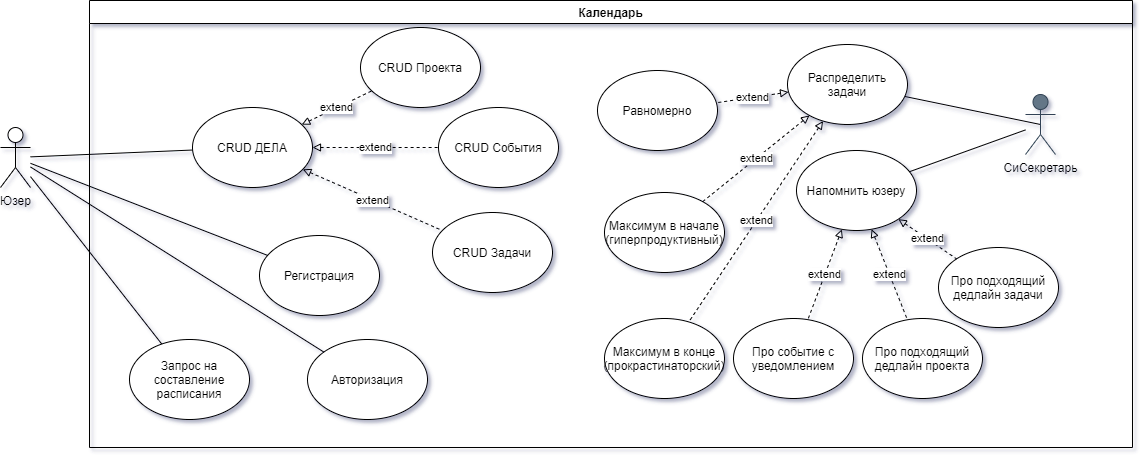

The diagram above was exported from draw.io. Its source (the exported page's mxGraphModel, read from the mxfile embedded in the PNG):
<mxGraphModel dx="1680" dy="803" grid="0" gridSize="10" guides="1" tooltips="1" connect="1" arrows="1" fold="1" page="1" pageScale="1" pageWidth="827" pageHeight="1169" math="0" shadow="1">
  <root>
    <mxCell id="WIyWlLk6GJQsqaUBKTNV-0" />
    <mxCell id="WIyWlLk6GJQsqaUBKTNV-1" parent="WIyWlLk6GJQsqaUBKTNV-0" />
    <mxCell id="0qOpsGTnsE_Lq0OW50_N-16" style="rounded=0;orthogonalLoop=1;jettySize=auto;html=1;fontColor=#000000;endArrow=none;endFill=0;" parent="WIyWlLk6GJQsqaUBKTNV-1" source="0qOpsGTnsE_Lq0OW50_N-0" target="0qOpsGTnsE_Lq0OW50_N-1" edge="1">
      <mxGeometry relative="1" as="geometry" />
    </mxCell>
    <mxCell id="0qOpsGTnsE_Lq0OW50_N-21" style="edgeStyle=none;rounded=0;orthogonalLoop=1;jettySize=auto;html=1;fontColor=#000000;endArrow=none;endFill=0;" parent="WIyWlLk6GJQsqaUBKTNV-1" source="0qOpsGTnsE_Lq0OW50_N-0" target="0qOpsGTnsE_Lq0OW50_N-19" edge="1">
      <mxGeometry relative="1" as="geometry" />
    </mxCell>
    <mxCell id="0qOpsGTnsE_Lq0OW50_N-0" value="Юзер" style="shape=umlActor;verticalLabelPosition=bottom;verticalAlign=top;html=1;outlineConnect=0;" parent="WIyWlLk6GJQsqaUBKTNV-1" vertex="1">
      <mxGeometry x="162" y="224" width="30" height="60" as="geometry" />
    </mxCell>
    <mxCell id="0qOpsGTnsE_Lq0OW50_N-15" value="Календарь" style="swimlane;fontColor=#000000;" parent="WIyWlLk6GJQsqaUBKTNV-1" vertex="1">
      <mxGeometry x="251" y="97" width="1043" height="447" as="geometry" />
    </mxCell>
    <mxCell id="0qOpsGTnsE_Lq0OW50_N-29" style="edgeStyle=none;rounded=0;orthogonalLoop=1;jettySize=auto;html=1;exitX=0.5;exitY=0.5;exitDx=0;exitDy=0;exitPerimeter=0;fontColor=#000000;startArrow=none;startFill=0;endArrow=none;endFill=0;" parent="0qOpsGTnsE_Lq0OW50_N-15" source="0qOpsGTnsE_Lq0OW50_N-6" target="0qOpsGTnsE_Lq0OW50_N-28" edge="1">
      <mxGeometry relative="1" as="geometry" />
    </mxCell>
    <mxCell id="0qOpsGTnsE_Lq0OW50_N-6" value="СиСекретарь" style="shape=umlActor;verticalLabelPosition=bottom;verticalAlign=top;html=1;outlineConnect=0;fillColor=#647687;strokeColor=#314354;fontColor=#000000;" parent="0qOpsGTnsE_Lq0OW50_N-15" vertex="1">
      <mxGeometry x="936" y="94" width="30" height="60" as="geometry" />
    </mxCell>
    <mxCell id="0qOpsGTnsE_Lq0OW50_N-2" value="CRUD События" style="ellipse;whiteSpace=wrap;html=1;" parent="0qOpsGTnsE_Lq0OW50_N-15" vertex="1">
      <mxGeometry x="349" y="107" width="120" height="80" as="geometry" />
    </mxCell>
    <mxCell id="0qOpsGTnsE_Lq0OW50_N-3" value="&lt;div&gt;CRUD Задачи&lt;/div&gt;" style="ellipse;whiteSpace=wrap;html=1;" parent="0qOpsGTnsE_Lq0OW50_N-15" vertex="1">
      <mxGeometry x="343" y="212" width="120" height="80" as="geometry" />
    </mxCell>
    <mxCell id="0qOpsGTnsE_Lq0OW50_N-18" value="extend" style="rounded=0;orthogonalLoop=1;jettySize=auto;html=1;fontColor=#000000;endArrow=none;endFill=0;startArrow=block;startFill=0;dashed=1;" parent="0qOpsGTnsE_Lq0OW50_N-15" source="0qOpsGTnsE_Lq0OW50_N-1" target="0qOpsGTnsE_Lq0OW50_N-3" edge="1">
      <mxGeometry relative="1" as="geometry" />
    </mxCell>
    <mxCell id="0qOpsGTnsE_Lq0OW50_N-1" value="CRUD ДЕЛА" style="ellipse;whiteSpace=wrap;html=1;" parent="0qOpsGTnsE_Lq0OW50_N-15" vertex="1">
      <mxGeometry x="103" y="107" width="120" height="80" as="geometry" />
    </mxCell>
    <mxCell id="0qOpsGTnsE_Lq0OW50_N-24" value="Равномерно" style="ellipse;whiteSpace=wrap;html=1;" parent="0qOpsGTnsE_Lq0OW50_N-15" vertex="1">
      <mxGeometry x="508" y="70" width="120" height="80" as="geometry" />
    </mxCell>
    <mxCell id="0qOpsGTnsE_Lq0OW50_N-25" value="&lt;div&gt;Максимум в начале&lt;/div&gt;&lt;div&gt;(гиперпродуктивный)&lt;br&gt;&lt;span&gt;&lt;span&gt;&lt;/span&gt;&lt;/span&gt;&lt;/div&gt;" style="ellipse;whiteSpace=wrap;html=1;" parent="0qOpsGTnsE_Lq0OW50_N-15" vertex="1">
      <mxGeometry x="515" y="192" width="120" height="80" as="geometry" />
    </mxCell>
    <mxCell id="0qOpsGTnsE_Lq0OW50_N-27" value="extend" style="rounded=0;orthogonalLoop=1;jettySize=auto;html=1;fontColor=#000000;endArrow=none;endFill=0;startArrow=block;startFill=0;dashed=1;" parent="0qOpsGTnsE_Lq0OW50_N-15" source="0qOpsGTnsE_Lq0OW50_N-28" target="0qOpsGTnsE_Lq0OW50_N-25" edge="1">
      <mxGeometry relative="1" as="geometry" />
    </mxCell>
    <mxCell id="0qOpsGTnsE_Lq0OW50_N-28" value="&lt;div&gt;Распределить задачи&lt;/div&gt;" style="ellipse;whiteSpace=wrap;html=1;" parent="0qOpsGTnsE_Lq0OW50_N-15" vertex="1">
      <mxGeometry x="698" y="44" width="120" height="80" as="geometry" />
    </mxCell>
    <mxCell id="0qOpsGTnsE_Lq0OW50_N-30" value="Максимум в конце (прокрастинаторский)" style="ellipse;whiteSpace=wrap;html=1;" parent="0qOpsGTnsE_Lq0OW50_N-15" vertex="1">
      <mxGeometry x="515" y="318" width="120" height="80" as="geometry" />
    </mxCell>
    <mxCell id="0qOpsGTnsE_Lq0OW50_N-31" value="extend" style="rounded=0;orthogonalLoop=1;jettySize=auto;html=1;fontColor=#000000;endArrow=none;endFill=0;startArrow=block;startFill=0;dashed=1;" parent="0qOpsGTnsE_Lq0OW50_N-15" source="0qOpsGTnsE_Lq0OW50_N-28" target="0qOpsGTnsE_Lq0OW50_N-30" edge="1">
      <mxGeometry relative="1" as="geometry">
        <mxPoint x="911.9645387019937" y="257.9999156019203" as="sourcePoint" />
      </mxGeometry>
    </mxCell>
    <mxCell id="0qOpsGTnsE_Lq0OW50_N-32" value="&lt;div&gt;Авторизация&lt;/div&gt;" style="ellipse;whiteSpace=wrap;html=1;" parent="0qOpsGTnsE_Lq0OW50_N-15" vertex="1">
      <mxGeometry x="218" y="339" width="120" height="80" as="geometry" />
    </mxCell>
    <mxCell id="kkIOgV0q-r0ykmHjmTae-1" value="extend" style="rounded=0;orthogonalLoop=1;jettySize=auto;html=1;fontColor=#000000;endArrow=none;endFill=0;startArrow=block;startFill=0;dashed=1;" parent="0qOpsGTnsE_Lq0OW50_N-15" source="0qOpsGTnsE_Lq0OW50_N-28" target="0qOpsGTnsE_Lq0OW50_N-24" edge="1">
      <mxGeometry relative="1" as="geometry">
        <mxPoint x="737.334368540005" y="200.88854381999818" as="sourcePoint" />
        <mxPoint x="652.4974104462121" y="229.88889750518865" as="targetPoint" />
      </mxGeometry>
    </mxCell>
    <mxCell id="kkIOgV0q-r0ykmHjmTae-2" value="extend" style="rounded=0;orthogonalLoop=1;jettySize=auto;html=1;fontColor=#000000;endArrow=none;endFill=0;startArrow=block;startFill=0;dashed=1;" parent="0qOpsGTnsE_Lq0OW50_N-15" source="0qOpsGTnsE_Lq0OW50_N-1" target="0qOpsGTnsE_Lq0OW50_N-2" edge="1">
      <mxGeometry relative="1" as="geometry">
        <mxPoint x="386.004368540005" y="310.9985438199982" as="sourcePoint" />
        <mxPoint x="301.1674104462121" y="339.99889750518867" as="targetPoint" />
      </mxGeometry>
    </mxCell>
    <mxCell id="lMU2WS3LF_NFL_mCJku7-0" value="Напомнить юзеру" style="ellipse;whiteSpace=wrap;html=1;" parent="0qOpsGTnsE_Lq0OW50_N-15" vertex="1">
      <mxGeometry x="707" y="150" width="120" height="80" as="geometry" />
    </mxCell>
    <mxCell id="lMU2WS3LF_NFL_mCJku7-1" style="edgeStyle=none;rounded=0;orthogonalLoop=1;jettySize=auto;html=1;fontColor=#000000;startArrow=none;startFill=0;endArrow=none;endFill=0;" parent="0qOpsGTnsE_Lq0OW50_N-15" source="0qOpsGTnsE_Lq0OW50_N-6" target="lMU2WS3LF_NFL_mCJku7-0" edge="1">
      <mxGeometry relative="1" as="geometry">
        <mxPoint x="914" y="113" as="sourcePoint" />
        <mxPoint x="836.6338701321131" y="157.02950480286233" as="targetPoint" />
      </mxGeometry>
    </mxCell>
    <mxCell id="lMU2WS3LF_NFL_mCJku7-2" value="Про событие с уведомлением" style="ellipse;whiteSpace=wrap;html=1;" parent="0qOpsGTnsE_Lq0OW50_N-15" vertex="1">
      <mxGeometry x="644" y="318" width="120" height="80" as="geometry" />
    </mxCell>
    <mxCell id="lMU2WS3LF_NFL_mCJku7-3" value="extend" style="rounded=0;orthogonalLoop=1;jettySize=auto;html=1;fontColor=#000000;endArrow=none;endFill=0;startArrow=block;startFill=0;dashed=1;" parent="0qOpsGTnsE_Lq0OW50_N-15" source="lMU2WS3LF_NFL_mCJku7-0" target="lMU2WS3LF_NFL_mCJku7-2" edge="1">
      <mxGeometry relative="1" as="geometry">
        <mxPoint x="859.474368540005" y="243.9985438199982" as="sourcePoint" />
      </mxGeometry>
    </mxCell>
    <mxCell id="lMU2WS3LF_NFL_mCJku7-4" value="Про подходящий дедлайн задачи" style="ellipse;whiteSpace=wrap;html=1;" parent="0qOpsGTnsE_Lq0OW50_N-15" vertex="1">
      <mxGeometry x="849" y="247" width="120" height="80" as="geometry" />
    </mxCell>
    <mxCell id="lMU2WS3LF_NFL_mCJku7-5" value="extend" style="rounded=0;orthogonalLoop=1;jettySize=auto;html=1;fontColor=#000000;endArrow=none;endFill=0;startArrow=block;startFill=0;dashed=1;" parent="0qOpsGTnsE_Lq0OW50_N-15" source="lMU2WS3LF_NFL_mCJku7-0" target="lMU2WS3LF_NFL_mCJku7-4" edge="1">
      <mxGeometry relative="1" as="geometry">
        <mxPoint x="881.9968953152946" y="260.2997127516875" as="sourcePoint" />
      </mxGeometry>
    </mxCell>
    <mxCell id="0qOpsGTnsE_Lq0OW50_N-34" value="Регистрация" style="ellipse;whiteSpace=wrap;html=1;" parent="0qOpsGTnsE_Lq0OW50_N-15" vertex="1">
      <mxGeometry x="170" y="235" width="120" height="80" as="geometry" />
    </mxCell>
    <mxCell id="0qOpsGTnsE_Lq0OW50_N-19" value="Запрос на составление расписания" style="ellipse;whiteSpace=wrap;html=1;" parent="0qOpsGTnsE_Lq0OW50_N-15" vertex="1">
      <mxGeometry x="40" y="339" width="120" height="80" as="geometry" />
    </mxCell>
    <mxCell id="lMU2WS3LF_NFL_mCJku7-6" value="Про подходящий дедлайн проекта" style="ellipse;whiteSpace=wrap;html=1;" parent="0qOpsGTnsE_Lq0OW50_N-15" vertex="1">
      <mxGeometry x="773" y="318" width="120" height="80" as="geometry" />
    </mxCell>
    <mxCell id="lMU2WS3LF_NFL_mCJku7-8" value="extend" style="rounded=0;orthogonalLoop=1;jettySize=auto;html=1;fontColor=#000000;endArrow=none;endFill=0;startArrow=block;startFill=0;dashed=1;" parent="0qOpsGTnsE_Lq0OW50_N-15" source="lMU2WS3LF_NFL_mCJku7-0" target="lMU2WS3LF_NFL_mCJku7-6" edge="1">
      <mxGeometry relative="1" as="geometry">
        <mxPoint x="819.0042846555634" y="228.5629135657831" as="sourcePoint" />
        <mxPoint x="877.0931937832438" y="268.37351969700467" as="targetPoint" />
      </mxGeometry>
    </mxCell>
    <mxCell id="PNhcglvK03c3SKnNOvB2-0" value="CRUD Проекта" style="ellipse;whiteSpace=wrap;html=1;" vertex="1" parent="0qOpsGTnsE_Lq0OW50_N-15">
      <mxGeometry x="271" y="27" width="120" height="80" as="geometry" />
    </mxCell>
    <mxCell id="PNhcglvK03c3SKnNOvB2-2" value="extend" style="rounded=0;orthogonalLoop=1;jettySize=auto;html=1;fontColor=#000000;endArrow=none;endFill=0;startArrow=block;startFill=0;dashed=1;" edge="1" parent="0qOpsGTnsE_Lq0OW50_N-15" source="0qOpsGTnsE_Lq0OW50_N-1" target="PNhcglvK03c3SKnNOvB2-0">
      <mxGeometry relative="1" as="geometry">
        <mxPoint x="233.00000000000023" y="157" as="sourcePoint" />
        <mxPoint x="359" y="157" as="targetPoint" />
      </mxGeometry>
    </mxCell>
    <mxCell id="0qOpsGTnsE_Lq0OW50_N-33" style="edgeStyle=none;rounded=0;orthogonalLoop=1;jettySize=auto;html=1;fontColor=#000000;startArrow=none;startFill=0;endArrow=none;endFill=0;" parent="WIyWlLk6GJQsqaUBKTNV-1" source="0qOpsGTnsE_Lq0OW50_N-32" target="0qOpsGTnsE_Lq0OW50_N-0" edge="1">
      <mxGeometry relative="1" as="geometry" />
    </mxCell>
    <mxCell id="0qOpsGTnsE_Lq0OW50_N-35" style="edgeStyle=none;rounded=0;orthogonalLoop=1;jettySize=auto;html=1;fontColor=#000000;startArrow=none;startFill=0;endArrow=none;endFill=0;" parent="WIyWlLk6GJQsqaUBKTNV-1" source="0qOpsGTnsE_Lq0OW50_N-34" target="0qOpsGTnsE_Lq0OW50_N-0" edge="1">
      <mxGeometry relative="1" as="geometry" />
    </mxCell>
  </root>
</mxGraphModel>